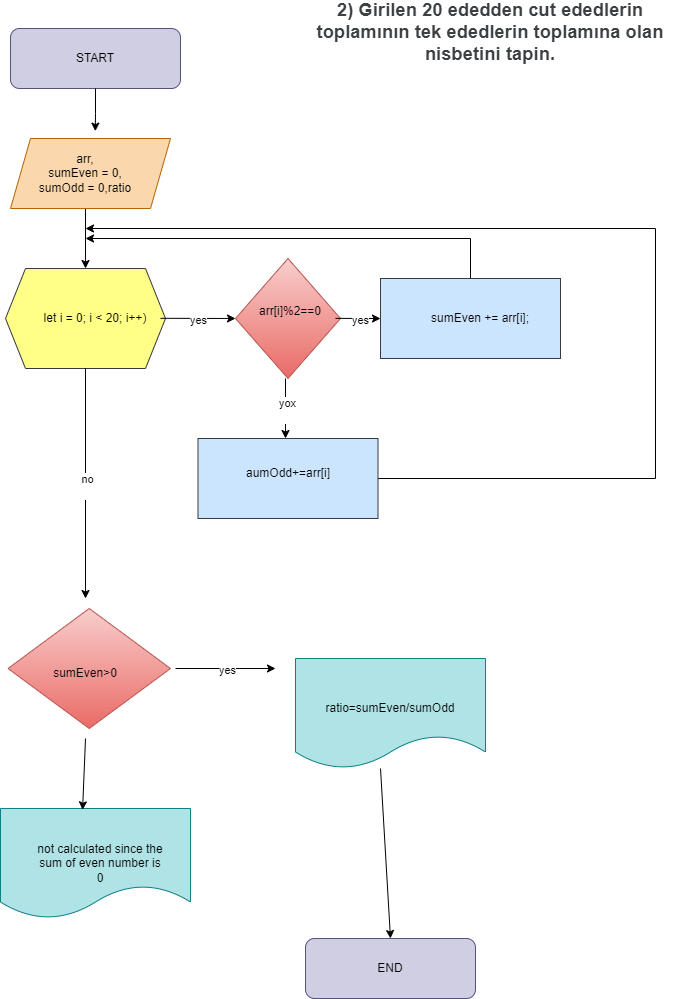

The diagram above was exported from draw.io. Its source (the exported page's mxGraphModel, read from the mxfile embedded in the PNG):
<mxGraphModel dx="2647" dy="1487" grid="1" gridSize="10" guides="1" tooltips="1" connect="1" arrows="1" fold="1" page="1" pageScale="1" pageWidth="850" pageHeight="1100" math="0" shadow="0">
  <root>
    <mxCell id="0" />
    <mxCell id="1" parent="0" />
    <mxCell id="glhimIXkl092ofwy7hSd-1" value="" style="rounded=1;whiteSpace=wrap;html=1;fillColor=#d0cee2;strokeColor=#56517e;" vertex="1" parent="1">
      <mxGeometry x="115" y="50" width="170" height="60" as="geometry" />
    </mxCell>
    <mxCell id="glhimIXkl092ofwy7hSd-2" value="START" style="text;html=1;align=center;verticalAlign=middle;whiteSpace=wrap;rounded=0;" vertex="1" parent="1">
      <mxGeometry x="170" y="65" width="60" height="30" as="geometry" />
    </mxCell>
    <mxCell id="tQoFUwszaWoswPDXOdnX-3" style="edgeStyle=orthogonalEdgeStyle;rounded=0;orthogonalLoop=1;jettySize=auto;html=1;exitX=0.5;exitY=1;exitDx=0;exitDy=0;entryX=0.5;entryY=0;entryDx=0;entryDy=0;" edge="1" parent="1" source="kkc8OmAxzD2QzAypQEd3-1" target="tQoFUwszaWoswPDXOdnX-1">
      <mxGeometry relative="1" as="geometry">
        <Array as="points">
          <mxPoint x="190" y="230" />
        </Array>
      </mxGeometry>
    </mxCell>
    <mxCell id="kkc8OmAxzD2QzAypQEd3-1" value="" style="shape=parallelogram;perimeter=parallelogramPerimeter;whiteSpace=wrap;html=1;fixedSize=1;fillColor=#fad7ac;strokeColor=#b46504;" vertex="1" parent="1">
      <mxGeometry x="115" y="160" width="160" height="70" as="geometry" />
    </mxCell>
    <mxCell id="kkc8OmAxzD2QzAypQEd3-2" value="&lt;div&gt;arr,&lt;/div&gt;&lt;div&gt;&lt;span style=&quot;background-color: initial;&quot;&gt;sumEven = &lt;/span&gt;&lt;span style=&quot;background-color: initial;&quot; class=&quot;hljs-number&quot;&gt;0,&lt;/span&gt;&lt;span style=&quot;background-color: initial;&quot;&gt;&lt;br&gt;&lt;/span&gt;&lt;span style=&quot;background-color: initial;&quot;&gt;sumOdd = &lt;/span&gt;&lt;span style=&quot;background-color: initial;&quot; class=&quot;hljs-number&quot;&gt;0,ratio&lt;/span&gt;&lt;/div&gt;" style="text;html=1;align=center;verticalAlign=middle;whiteSpace=wrap;rounded=0;" vertex="1" parent="1">
      <mxGeometry x="125" y="175" width="130" height="40" as="geometry" />
    </mxCell>
    <mxCell id="kkc8OmAxzD2QzAypQEd3-4" style="edgeStyle=orthogonalEdgeStyle;rounded=0;orthogonalLoop=1;jettySize=auto;html=1;exitX=0.5;exitY=1;exitDx=0;exitDy=0;entryX=0.53;entryY=-0.105;entryDx=0;entryDy=0;entryPerimeter=0;" edge="1" parent="1" source="glhimIXkl092ofwy7hSd-1" target="kkc8OmAxzD2QzAypQEd3-1">
      <mxGeometry relative="1" as="geometry" />
    </mxCell>
    <mxCell id="tQoFUwszaWoswPDXOdnX-1" value="" style="shape=hexagon;perimeter=hexagonPerimeter2;whiteSpace=wrap;html=1;fixedSize=1;fillColor=#ffff88;strokeColor=#36393d;" vertex="1" parent="1">
      <mxGeometry x="110" y="290" width="160" height="100" as="geometry" />
    </mxCell>
    <mxCell id="tQoFUwszaWoswPDXOdnX-2" value="&lt;span class=&quot;hljs-keyword&quot;&gt;let&lt;/span&gt; i = &lt;span class=&quot;hljs-number&quot;&gt;0&lt;/span&gt;; i &amp;lt; 20&lt;span style=&quot;background-color: initial;&quot;&gt;; i++)&lt;/span&gt;" style="text;html=1;align=center;verticalAlign=middle;whiteSpace=wrap;rounded=0;" vertex="1" parent="1">
      <mxGeometry x="140" y="325" width="120" height="30" as="geometry" />
    </mxCell>
    <mxCell id="zBfxxZqLxR58jlBIlXhT-1" value="" style="rhombus;whiteSpace=wrap;html=1;fillColor=#f8cecc;gradientColor=#ea6b66;strokeColor=#b85450;" vertex="1" parent="1">
      <mxGeometry x="340" y="280" width="105" height="120" as="geometry" />
    </mxCell>
    <mxCell id="zBfxxZqLxR58jlBIlXhT-3" value="arr[i]%2==0&lt;div&gt;&lt;br&gt;&lt;/div&gt;" style="text;html=1;align=center;verticalAlign=middle;whiteSpace=wrap;rounded=0;" vertex="1" parent="1">
      <mxGeometry x="365" y="325" width="60" height="30" as="geometry" />
    </mxCell>
    <mxCell id="hsVrXmJEJuk8O7Ub59rT-8" style="edgeStyle=orthogonalEdgeStyle;rounded=0;orthogonalLoop=1;jettySize=auto;html=1;exitX=0.5;exitY=0;exitDx=0;exitDy=0;" edge="1" parent="1" source="SE_Z2xewmN78qcXYIiAX-1">
      <mxGeometry relative="1" as="geometry">
        <mxPoint x="190" y="260" as="targetPoint" />
        <Array as="points">
          <mxPoint x="575" y="260" />
        </Array>
      </mxGeometry>
    </mxCell>
    <mxCell id="SE_Z2xewmN78qcXYIiAX-1" value="" style="rounded=0;whiteSpace=wrap;html=1;fillColor=#cce5ff;strokeColor=#36393d;" vertex="1" parent="1">
      <mxGeometry x="485" y="300" width="180" height="80" as="geometry" />
    </mxCell>
    <mxCell id="SE_Z2xewmN78qcXYIiAX-3" value="  sumEven += arr[i];" style="text;html=1;align=center;verticalAlign=middle;whiteSpace=wrap;rounded=0;" vertex="1" parent="1">
      <mxGeometry x="515" y="325" width="140" height="30" as="geometry" />
    </mxCell>
    <mxCell id="-8InxRS_FtDA8yEi3V4l-21" value="" style="endArrow=classic;html=1;rounded=0;" edge="1" parent="1">
      <mxGeometry relative="1" as="geometry">
        <mxPoint x="265" y="339.8" as="sourcePoint" />
        <mxPoint x="340" y="340" as="targetPoint" />
      </mxGeometry>
    </mxCell>
    <mxCell id="-8InxRS_FtDA8yEi3V4l-22" value="yes" style="edgeLabel;resizable=0;html=1;;align=center;verticalAlign=middle;" connectable="0" vertex="1" parent="-8InxRS_FtDA8yEi3V4l-21">
      <mxGeometry relative="1" as="geometry" />
    </mxCell>
    <mxCell id="-8InxRS_FtDA8yEi3V4l-24" value="" style="endArrow=classic;html=1;rounded=0;" edge="1" parent="1">
      <mxGeometry relative="1" as="geometry">
        <mxPoint x="440" y="339.85" as="sourcePoint" />
        <mxPoint x="485" y="340" as="targetPoint" />
        <Array as="points">
          <mxPoint x="485" y="340.05" />
        </Array>
      </mxGeometry>
    </mxCell>
    <mxCell id="-8InxRS_FtDA8yEi3V4l-25" value="yes" style="edgeLabel;resizable=0;html=1;;align=center;verticalAlign=middle;" connectable="0" vertex="1" parent="-8InxRS_FtDA8yEi3V4l-24">
      <mxGeometry relative="1" as="geometry" />
    </mxCell>
    <mxCell id="t-ZKa-uJcmpc6fOzfzT_-1" value="&lt;span style=&quot;color: rgb(60, 64, 67); font-family: Roboto, Arial, sans-serif; font-size: 18px; letter-spacing: 0.2px; text-align: start;&quot;&gt;2) Girilen 20 ededden cut ededlerin toplamının tek ededlerin toplamına olan nisbetini tapin.&lt;/span&gt;&lt;div&gt;&lt;br&gt;&lt;/div&gt;" style="text;html=1;align=center;verticalAlign=middle;whiteSpace=wrap;rounded=0;fontStyle=1;fontSize=18;" vertex="1" parent="1">
      <mxGeometry x="400" y="50" width="390" height="30" as="geometry" />
    </mxCell>
    <mxCell id="t-ZKa-uJcmpc6fOzfzT_-3" value="" style="endArrow=classic;html=1;rounded=0;" edge="1" parent="1">
      <mxGeometry relative="1" as="geometry">
        <mxPoint x="390" y="400" as="sourcePoint" />
        <mxPoint x="390" y="460" as="targetPoint" />
      </mxGeometry>
    </mxCell>
    <mxCell id="t-ZKa-uJcmpc6fOzfzT_-4" value="yox&lt;div&gt;&lt;br&gt;&lt;/div&gt;" style="edgeLabel;resizable=0;html=1;;align=center;verticalAlign=middle;" connectable="0" vertex="1" parent="t-ZKa-uJcmpc6fOzfzT_-3">
      <mxGeometry relative="1" as="geometry" />
    </mxCell>
    <mxCell id="hsVrXmJEJuk8O7Ub59rT-4" style="edgeStyle=orthogonalEdgeStyle;rounded=0;orthogonalLoop=1;jettySize=auto;html=1;exitX=1;exitY=0.5;exitDx=0;exitDy=0;" edge="1" parent="1" source="t-ZKa-uJcmpc6fOzfzT_-6">
      <mxGeometry relative="1" as="geometry">
        <mxPoint x="190" y="250" as="targetPoint" />
        <Array as="points">
          <mxPoint x="760" y="500" />
          <mxPoint x="760" y="250" />
          <mxPoint x="190" y="250" />
        </Array>
      </mxGeometry>
    </mxCell>
    <mxCell id="t-ZKa-uJcmpc6fOzfzT_-6" value="" style="rounded=0;whiteSpace=wrap;html=1;fillColor=#cce5ff;strokeColor=#36393d;" vertex="1" parent="1">
      <mxGeometry x="302.5" y="460" width="180" height="80" as="geometry" />
    </mxCell>
    <mxCell id="t-ZKa-uJcmpc6fOzfzT_-7" value="aumOdd+=arr[i]" style="text;html=1;align=center;verticalAlign=middle;whiteSpace=wrap;rounded=0;" vertex="1" parent="1">
      <mxGeometry x="363" y="480" width="60" height="30" as="geometry" />
    </mxCell>
    <mxCell id="t-ZKa-uJcmpc6fOzfzT_-8" value="" style="endArrow=classic;html=1;rounded=0;" edge="1" parent="1">
      <mxGeometry relative="1" as="geometry">
        <mxPoint x="190" y="390" as="sourcePoint" />
        <mxPoint x="190" y="620" as="targetPoint" />
      </mxGeometry>
    </mxCell>
    <mxCell id="t-ZKa-uJcmpc6fOzfzT_-9" value="no&lt;div&gt;&lt;br&gt;&lt;/div&gt;" style="edgeLabel;resizable=0;html=1;;align=center;verticalAlign=middle;" connectable="0" vertex="1" parent="t-ZKa-uJcmpc6fOzfzT_-8">
      <mxGeometry relative="1" as="geometry" />
    </mxCell>
    <mxCell id="hsVrXmJEJuk8O7Ub59rT-1" value="" style="shape=document;whiteSpace=wrap;html=1;boundedLbl=1;fillColor=#b0e3e6;strokeColor=#0e8088;" vertex="1" parent="1">
      <mxGeometry x="400" y="680" width="190" height="110" as="geometry" />
    </mxCell>
    <mxCell id="hsVrXmJEJuk8O7Ub59rT-2" value="ratio=sumEven/sumOdd" style="text;html=1;align=center;verticalAlign=middle;whiteSpace=wrap;rounded=0;" vertex="1" parent="1">
      <mxGeometry x="475" y="720" width="40" height="20" as="geometry" />
    </mxCell>
    <mxCell id="vtzKQRyyIqJ1rpKtoYe0-1" value="" style="rounded=1;whiteSpace=wrap;html=1;fillColor=#d0cee2;strokeColor=#56517e;" vertex="1" parent="1">
      <mxGeometry x="410" y="960" width="170" height="60" as="geometry" />
    </mxCell>
    <mxCell id="vtzKQRyyIqJ1rpKtoYe0-2" value="END" style="text;html=1;align=center;verticalAlign=middle;whiteSpace=wrap;rounded=0;" vertex="1" parent="1">
      <mxGeometry x="465" y="975" width="60" height="30" as="geometry" />
    </mxCell>
    <mxCell id="vtzKQRyyIqJ1rpKtoYe0-5" value="" style="endArrow=classic;html=1;rounded=0;entryX=0.5;entryY=0;entryDx=0;entryDy=0;" edge="1" parent="1" target="vtzKQRyyIqJ1rpKtoYe0-1">
      <mxGeometry width="50" height="50" relative="1" as="geometry">
        <mxPoint x="485" y="790" as="sourcePoint" />
        <mxPoint x="485" y="850" as="targetPoint" />
      </mxGeometry>
    </mxCell>
    <mxCell id="J4dfBsllAtLkU9LheSz5-1" value="" style="rhombus;whiteSpace=wrap;html=1;fillColor=#f8cecc;gradientColor=#ea6b66;strokeColor=#b85450;" vertex="1" parent="1">
      <mxGeometry x="112.5" y="630" width="162.5" height="120" as="geometry" />
    </mxCell>
    <mxCell id="J4dfBsllAtLkU9LheSz5-2" value="sumEven&amp;gt;0" style="text;html=1;align=center;verticalAlign=middle;whiteSpace=wrap;rounded=0;" vertex="1" parent="1">
      <mxGeometry x="160" y="680" width="60" height="30" as="geometry" />
    </mxCell>
    <mxCell id="J4dfBsllAtLkU9LheSz5-3" value="" style="endArrow=classic;html=1;rounded=0;" edge="1" parent="1">
      <mxGeometry relative="1" as="geometry">
        <mxPoint x="280" y="690" as="sourcePoint" />
        <mxPoint x="380" y="690" as="targetPoint" />
      </mxGeometry>
    </mxCell>
    <mxCell id="J4dfBsllAtLkU9LheSz5-4" value="yes" style="edgeLabel;resizable=0;html=1;;align=center;verticalAlign=middle;" connectable="0" vertex="1" parent="J4dfBsllAtLkU9LheSz5-3">
      <mxGeometry relative="1" as="geometry" />
    </mxCell>
    <mxCell id="J4dfBsllAtLkU9LheSz5-7" value="" style="shape=document;whiteSpace=wrap;html=1;boundedLbl=1;fillColor=#b0e3e6;strokeColor=#0e8088;" vertex="1" parent="1">
      <mxGeometry x="105" y="830" width="190" height="110" as="geometry" />
    </mxCell>
    <mxCell id="J4dfBsllAtLkU9LheSz5-10" value="" style="endArrow=classic;html=1;rounded=0;entryX=0.432;entryY=0.012;entryDx=0;entryDy=0;entryPerimeter=0;" edge="1" parent="1" target="J4dfBsllAtLkU9LheSz5-7">
      <mxGeometry width="50" height="50" relative="1" as="geometry">
        <mxPoint x="190" y="760" as="sourcePoint" />
        <mxPoint x="240" y="710" as="targetPoint" />
      </mxGeometry>
    </mxCell>
    <mxCell id="J4dfBsllAtLkU9LheSz5-11" value="not calculated since the sum of even number is 0" style="text;html=1;align=center;verticalAlign=middle;whiteSpace=wrap;rounded=0;" vertex="1" parent="1">
      <mxGeometry x="140" y="870" width="130" height="30" as="geometry" />
    </mxCell>
  </root>
</mxGraphModel>